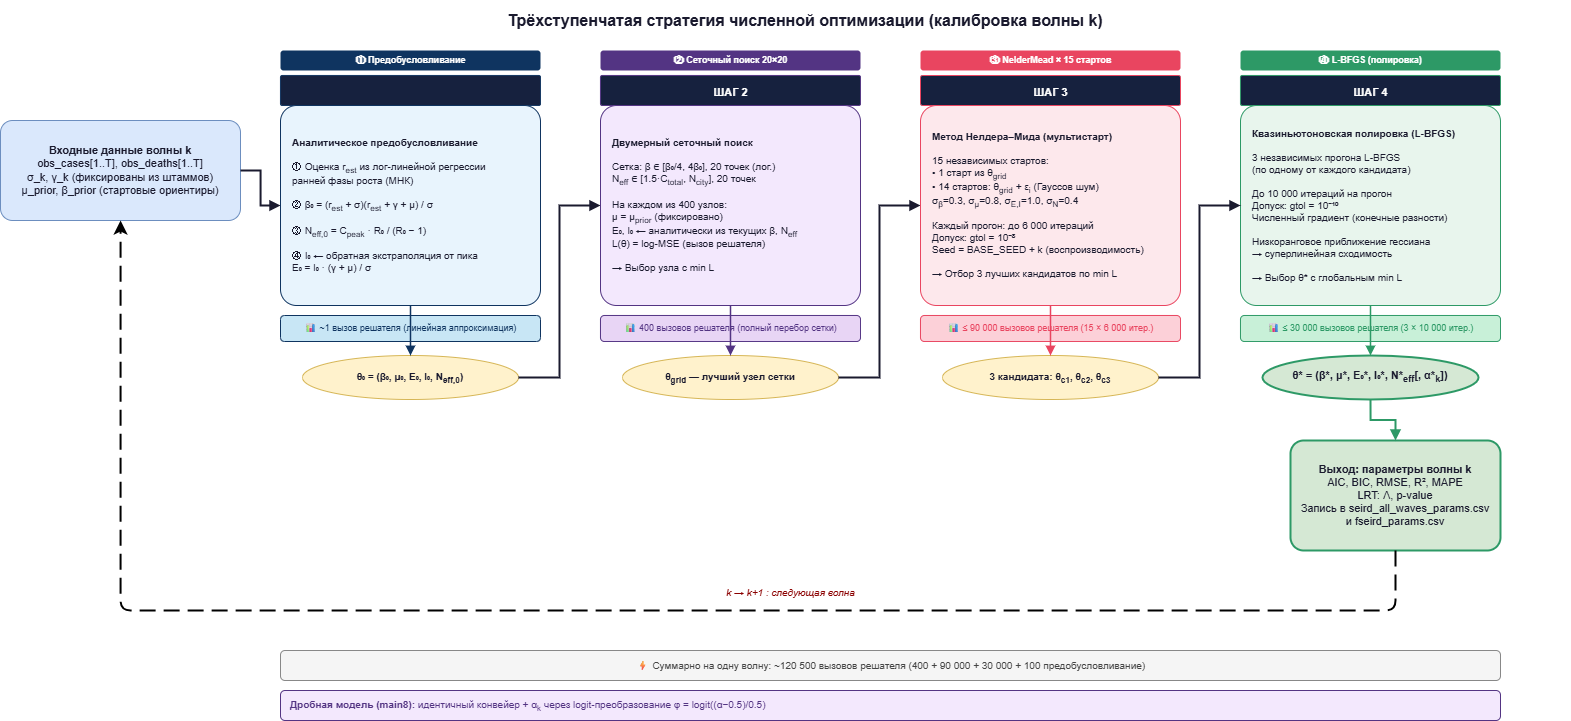

The diagram above was exported from draw.io. Its source (the exported page's mxGraphModel, read from the mxfile embedded in the PNG):
<mxGraphModel dx="1445" dy="2410" grid="1" gridSize="10" guides="1" tooltips="1" connect="1" arrows="1" fold="1" page="1" pageScale="1" pageWidth="1654" pageHeight="1169" math="1" shadow="0">
  <root>
    <mxCell id="0" />
    <mxCell id="1" parent="0" />
    <mxCell id="title" value="Трёхступенчатая стратегия численной оптимизации (калибровка волны k)" style="text;html=1;strokeColor=none;fillColor=none;align=center;verticalAlign=middle;whiteSpace=wrap;rounded=0;fontSize=16;fontStyle=1;fontColor=#1a1a2e;" parent="1" vertex="1">
      <mxGeometry x="100" y="-10" width="1530" height="40" as="geometry" />
    </mxCell>
    <mxCell id="input" value="&lt;b&gt;Входные данные волны k&lt;/b&gt;&lt;br/&gt;obs_cases[1..T], obs_deaths[1..T]&lt;br/&gt;σ_k, γ_k (фиксированы из штаммов)&lt;br/&gt;μ_prior, β_prior (стартовые ориентиры)" style="rounded=1;whiteSpace=wrap;html=1;fillColor=#dae8fc;strokeColor=#6c8ebf;fontSize=11;fontColor=#1a1a2e;arcSize=12;align=center;verticalAlign=middle;" parent="1" vertex="1">
      <mxGeometry x="60" y="110" width="240" height="100" as="geometry" />
    </mxCell>
    <mxCell id="arrow_in_1" style="edgeStyle=orthogonalEdgeStyle;rounded=0;orthogonalLoop=1;jettySize=auto;exitX=1;exitY=0.5;exitDx=0;exitDy=0;entryX=0;entryY=0.5;entryDx=0;entryDy=0;strokeColor=#1a1a2e;strokeWidth=2;endArrow=block;endFill=1;" parent="1" source="input" target="step1_box" edge="1">
      <mxGeometry relative="1" as="geometry" />
    </mxCell>
    <mxCell id="step1_header" value="ШАГ 1" style="text;html=1;strokeColor=none;fillColor=none;align=center;verticalAlign=middle;fontSize=11;fontStyle=1;fontColor=#ffffff;" parent="1" vertex="1">
      <mxGeometry x="350" y="70" width="240" height="24" as="geometry" />
    </mxCell>
    <mxCell id="step1_bg" value="" style="rounded=1;whiteSpace=wrap;html=1;fillColor=#16213e;strokeColor=#0f3460;arcSize=6;" parent="1" vertex="1">
      <mxGeometry x="340" y="65" width="260" height="30" as="geometry" />
    </mxCell>
    <mxCell id="step1_box" value="&lt;b&gt;Аналитическое предобусловливание&lt;/b&gt;&lt;br/&gt;&lt;br/&gt;① Оценка r&lt;sub&gt;est&lt;/sub&gt; из лог-линейной регрессии&lt;br/&gt;    ранней фазы роста (МНК)&lt;br/&gt;&lt;br/&gt;② β₀ = (r&lt;sub&gt;est&lt;/sub&gt; + σ)(r&lt;sub&gt;est&lt;/sub&gt; + γ + μ) / σ&lt;br/&gt;&lt;br/&gt;③ N&lt;sub&gt;eff,0&lt;/sub&gt; = C&lt;sub&gt;peak&lt;/sub&gt; · R₀ / (R₀ − 1)&lt;br/&gt;&lt;br/&gt;④ I₀ ← обратная экстраполяция от пика&lt;br/&gt;   E₀ = I₀ · (γ + μ) / σ" style="rounded=1;whiteSpace=wrap;html=1;fillColor=#e8f4fd;strokeColor=#0f3460;fontSize=10;fontColor=#1a1a2e;arcSize=8;align=left;verticalAlign=middle;spacingLeft=10;spacingRight=6;spacingTop=4;spacingBottom=4;" parent="1" vertex="1">
      <mxGeometry x="340" y="95" width="260" height="200" as="geometry" />
    </mxCell>
    <mxCell id="step1_cost" value="📊 ~1 вызов решателя (линейная аппроксимация)" style="text;html=1;strokeColor=#0f3460;fillColor=#c8e6f5;align=center;verticalAlign=middle;fontSize=9;rounded=1;fontColor=#0f3460;" parent="1" vertex="1">
      <mxGeometry x="340" y="305" width="260" height="26" as="geometry" />
    </mxCell>
    <mxCell id="step1_out" value="θ₀ = (β₀, μ₀, E₀, I₀, N&lt;sub&gt;eff,0&lt;/sub&gt;)" style="ellipse;whiteSpace=wrap;html=1;fillColor=#fff2cc;strokeColor=#d6b656;fontSize=10;fontStyle=1;fontColor=#1a1a2e;" parent="1" vertex="1">
      <mxGeometry x="362" y="345" width="216" height="44" as="geometry" />
    </mxCell>
    <mxCell id="a1_out" style="edgeStyle=orthogonalEdgeStyle;rounded=0;strokeColor=#0f3460;strokeWidth=1.5;endArrow=block;endFill=1;" parent="1" source="step1_box" target="step1_out" edge="1">
      <mxGeometry relative="1" as="geometry" />
    </mxCell>
    <mxCell id="arrow_1_2" style="edgeStyle=orthogonalEdgeStyle;rounded=0;strokeColor=#1a1a2e;strokeWidth=2;endArrow=block;endFill=1;exitX=1;exitY=0.5;exitDx=0;exitDy=0;entryX=0;entryY=0.5;entryDx=0;entryDy=0;" parent="1" source="step1_out" target="step2_box" edge="1">
      <mxGeometry relative="1" as="geometry" />
    </mxCell>
    <mxCell id="step2_bg" value="" style="rounded=1;whiteSpace=wrap;html=1;fillColor=#16213e;strokeColor=#533483;arcSize=6;" parent="1" vertex="1">
      <mxGeometry x="660" y="65" width="260" height="30" as="geometry" />
    </mxCell>
    <mxCell id="step2_header" value="ШАГ 2" style="text;html=1;strokeColor=none;fillColor=none;align=center;verticalAlign=middle;fontSize=11;fontStyle=1;fontColor=#ffffff;" parent="1" vertex="1">
      <mxGeometry x="670" y="70" width="240" height="24" as="geometry" />
    </mxCell>
    <mxCell id="step2_box" value="&lt;b&gt;Двумерный сеточный поиск&lt;/b&gt;&lt;br/&gt;&lt;br/&gt;Сетка: β ∈ [β₀/4, 4β₀], 20 точек (лог.)&lt;br/&gt;       N&lt;sub&gt;eff&lt;/sub&gt; ∈ [1.5·C&lt;sub&gt;total&lt;/sub&gt;, N&lt;sub&gt;city&lt;/sub&gt;], 20 точек&lt;br/&gt;&lt;br/&gt;На каждом из 400 узлов:&lt;br/&gt;  μ = μ&lt;sub&gt;prior&lt;/sub&gt; (фиксировано)&lt;br/&gt;  E₀, I₀ ← аналитически из текущих β, N&lt;sub&gt;eff&lt;/sub&gt;&lt;br/&gt;  L(θ) = log-MSE (вызов решателя)&lt;br/&gt;&lt;br/&gt;→ Выбор узла с min L" style="rounded=1;whiteSpace=wrap;html=1;fillColor=#f3e8fd;strokeColor=#533483;fontSize=10;fontColor=#1a1a2e;arcSize=8;align=left;verticalAlign=middle;spacingLeft=10;spacingRight=6;" parent="1" vertex="1">
      <mxGeometry x="660" y="95" width="260" height="200" as="geometry" />
    </mxCell>
    <mxCell id="step2_cost" value="📊 400 вызовов решателя (полный перебор сетки)" style="text;html=1;strokeColor=#533483;fillColor=#e8d5f5;align=center;verticalAlign=middle;fontSize=9;rounded=1;fontColor=#533483;" parent="1" vertex="1">
      <mxGeometry x="660" y="305" width="260" height="26" as="geometry" />
    </mxCell>
    <mxCell id="step2_out" value="θ&lt;sub&gt;grid&lt;/sub&gt; — лучший узел сетки" style="ellipse;whiteSpace=wrap;html=1;fillColor=#fff2cc;strokeColor=#d6b656;fontSize=10;fontStyle=1;fontColor=#1a1a2e;" parent="1" vertex="1">
      <mxGeometry x="682" y="345" width="216" height="44" as="geometry" />
    </mxCell>
    <mxCell id="a2_out" style="edgeStyle=orthogonalEdgeStyle;rounded=0;strokeColor=#533483;strokeWidth=1.5;endArrow=block;endFill=1;" parent="1" source="step2_box" target="step2_out" edge="1">
      <mxGeometry relative="1" as="geometry" />
    </mxCell>
    <mxCell id="arrow_2_3" style="edgeStyle=orthogonalEdgeStyle;rounded=0;strokeColor=#1a1a2e;strokeWidth=2;endArrow=block;endFill=1;exitX=1;exitY=0.5;exitDx=0;exitDy=0;entryX=0;entryY=0.5;entryDx=0;entryDy=0;" parent="1" source="step2_out" target="step3_box" edge="1">
      <mxGeometry relative="1" as="geometry" />
    </mxCell>
    <mxCell id="step3_bg" value="" style="rounded=1;whiteSpace=wrap;html=1;fillColor=#16213e;strokeColor=#e94560;arcSize=6;" parent="1" vertex="1">
      <mxGeometry x="980" y="65" width="260" height="30" as="geometry" />
    </mxCell>
    <mxCell id="step3_header" value="ШАГ 3" style="text;html=1;strokeColor=none;fillColor=none;align=center;verticalAlign=middle;fontSize=11;fontStyle=1;fontColor=#ffffff;" parent="1" vertex="1">
      <mxGeometry x="990" y="70" width="240" height="24" as="geometry" />
    </mxCell>
    <mxCell id="step3_box" value="&lt;b&gt;Метод Нелдера–Мида (мультистарт)&lt;/b&gt;&lt;br/&gt;&lt;br/&gt;15 независимых стартов:&lt;br/&gt;  • 1 старт из θ&lt;sub&gt;grid&lt;/sub&gt;&lt;br/&gt;  • 14 стартов: θ&lt;sub&gt;grid&lt;/sub&gt; + ε&lt;sub&gt;i&lt;/sub&gt; (Гауссов шум)&lt;br/&gt;    σ&lt;sub&gt;β&lt;/sub&gt;=0.3, σ&lt;sub&gt;μ&lt;/sub&gt;=0.8, σ&lt;sub&gt;E,I&lt;/sub&gt;=1.0, σ&lt;sub&gt;N&lt;/sub&gt;=0.4&lt;br/&gt;&lt;br/&gt;Каждый прогон: до 6 000 итераций&lt;br/&gt;Допуск: gtol = 10⁻⁸&lt;br/&gt;Seed = BASE_SEED + k (воспроизводимость)&lt;br/&gt;&lt;br/&gt;→ Отбор 3 лучших кандидатов по min L" style="rounded=1;whiteSpace=wrap;html=1;fillColor=#fde8ec;strokeColor=#e94560;fontSize=10;fontColor=#1a1a2e;arcSize=8;align=left;verticalAlign=middle;spacingLeft=10;spacingRight=6;" parent="1" vertex="1">
      <mxGeometry x="980" y="95" width="260" height="200" as="geometry" />
    </mxCell>
    <mxCell id="step3_cost" value="📊 ≤ 90 000 вызовов решателя (15 × 6 000 итер.)" style="text;html=1;strokeColor=#e94560;fillColor=#fcd0d8;align=center;verticalAlign=middle;fontSize=9;rounded=1;fontColor=#e94560;" parent="1" vertex="1">
      <mxGeometry x="980" y="305" width="260" height="26" as="geometry" />
    </mxCell>
    <mxCell id="step3_out" value="3 кандидата: θ&lt;sub&gt;c1&lt;/sub&gt;, θ&lt;sub&gt;c2&lt;/sub&gt;, θ&lt;sub&gt;c3&lt;/sub&gt;" style="ellipse;whiteSpace=wrap;html=1;fillColor=#fff2cc;strokeColor=#d6b656;fontSize=10;fontStyle=1;fontColor=#1a1a2e;" parent="1" vertex="1">
      <mxGeometry x="1002" y="345" width="216" height="44" as="geometry" />
    </mxCell>
    <mxCell id="a3_out" style="edgeStyle=orthogonalEdgeStyle;rounded=0;strokeColor=#e94560;strokeWidth=1.5;endArrow=block;endFill=1;" parent="1" source="step3_box" target="step3_out" edge="1">
      <mxGeometry relative="1" as="geometry" />
    </mxCell>
    <mxCell id="arrow_3_4" style="edgeStyle=orthogonalEdgeStyle;rounded=0;strokeColor=#1a1a2e;strokeWidth=2;endArrow=block;endFill=1;exitX=1;exitY=0.5;exitDx=0;exitDy=0;entryX=0;entryY=0.5;entryDx=0;entryDy=0;" parent="1" source="step3_out" target="step4_box" edge="1">
      <mxGeometry relative="1" as="geometry" />
    </mxCell>
    <mxCell id="step4_bg" value="" style="rounded=1;whiteSpace=wrap;html=1;fillColor=#16213e;strokeColor=#2d9966;arcSize=6;" parent="1" vertex="1">
      <mxGeometry x="1300" y="65" width="260" height="30" as="geometry" />
    </mxCell>
    <mxCell id="step4_header" value="ШАГ 4" style="text;html=1;strokeColor=none;fillColor=none;align=center;verticalAlign=middle;fontSize=11;fontStyle=1;fontColor=#ffffff;" parent="1" vertex="1">
      <mxGeometry x="1310" y="70" width="240" height="24" as="geometry" />
    </mxCell>
    <mxCell id="step4_box" value="&lt;b&gt;Квазиньютоновская полировка (L-BFGS)&lt;/b&gt;&lt;br/&gt;&lt;br/&gt;3 независимых прогона L-BFGS&lt;br/&gt;(по одному от каждого кандидата)&lt;br/&gt;&lt;br/&gt;До 10 000 итераций на прогон&lt;br/&gt;Допуск: gtol = 10⁻¹⁰&lt;br/&gt;Численный градиент (конечные разности)&lt;br/&gt;&lt;br/&gt;Низкоранговое приближение гессиана&lt;br/&gt;→ суперлинейная сходимость&lt;br/&gt;&lt;br/&gt;→ Выбор θ* с глобальным min L" style="rounded=1;whiteSpace=wrap;html=1;fillColor=#e8f5ed;strokeColor=#2d9966;fontSize=10;fontColor=#1a1a2e;arcSize=8;align=left;verticalAlign=middle;spacingLeft=10;spacingRight=6;" parent="1" vertex="1">
      <mxGeometry x="1300" y="95" width="260" height="200" as="geometry" />
    </mxCell>
    <mxCell id="step4_cost" value="📊 ≤ 30 000 вызовов решателя (3 × 10 000 итер.)" style="text;html=1;strokeColor=#2d9966;fillColor=#c8f0d8;align=center;verticalAlign=middle;fontSize=9;rounded=1;fontColor=#2d9966;" parent="1" vertex="1">
      <mxGeometry x="1300" y="305" width="260" height="26" as="geometry" />
    </mxCell>
    <mxCell id="step4_out" value="θ* = (β*, μ*, E₀*, I₀*, N*&lt;sub&gt;eff&lt;/sub&gt;[, α*&lt;sub&gt;k&lt;/sub&gt;])" style="ellipse;whiteSpace=wrap;html=1;fillColor=#d5e8d4;strokeColor=#2d9966;fontSize=11;fontStyle=1;fontColor=#1a1a2e;strokeWidth=2;" parent="1" vertex="1">
      <mxGeometry x="1322" y="345" width="216" height="44" as="geometry" />
    </mxCell>
    <mxCell id="a4_out" style="edgeStyle=orthogonalEdgeStyle;rounded=0;strokeColor=#2d9966;strokeWidth=1.5;endArrow=block;endFill=1;" parent="1" source="step4_box" target="step4_out" edge="1">
      <mxGeometry relative="1" as="geometry" />
    </mxCell>
    <mxCell id="output" value="&lt;b&gt;Выход: параметры волны k&lt;/b&gt;&lt;br/&gt;AIC, BIC, RMSE, R², MAPE&lt;br/&gt;LRT: Λ, p-value&lt;br/&gt;Запись в seird_all_waves_params.csv&lt;br/&gt;и fseird_params.csv" style="rounded=1;whiteSpace=wrap;html=1;fillColor=#d5e8d4;strokeColor=#2d9966;fontSize=11;fontColor=#1a1a2e;arcSize=12;strokeWidth=2;" parent="1" vertex="1">
      <mxGeometry x="1350" y="430" width="210" height="110" as="geometry" />
    </mxCell>
    <mxCell id="arrow_out" style="edgeStyle=orthogonalEdgeStyle;rounded=0;strokeColor=#2d9966;strokeWidth=2;endArrow=block;endFill=1;" parent="1" source="step4_out" target="output" edge="1">
      <mxGeometry relative="1" as="geometry" />
    </mxCell>
    <mxCell id="feedback_label" value="k → k+1 : следующая волна" style="text;html=1;strokeColor=none;fillColor=none;align=center;verticalAlign=middle;fontSize=10;fontStyle=2;fontColor=#8b0000;" parent="1" vertex="1">
      <mxGeometry x="580" y="570" width="540" height="24" as="geometry" />
    </mxCell>
    <mxCell id="feedback_arrow" style="edgeStyle=orthogonalEdgeStyle;rounded=1;orthogonalLoop=1;jettySize=auto;              exitX=0.5;exitY=1;exitDx=0;exitDy=0;              entryX=0.5;entryY=1;entryDx=0;entryDy=0;              strokeColor=#8b0000;strokeWidth=2;dashed=1;dashPattern=8 4;              endArrow=block;endFill=1;endSize=8;              startArrow=none;" parent="1" source="output" target="input" edge="1">
      <mxGeometry relative="1" as="geometry">
        <Array as="points">
          <mxPoint x="1455" y="600" />
          <mxPoint x="180" y="600" />
        </Array>
      </mxGeometry>
    </mxCell>
    <mxCell id="total_cost" value="⚡ Суммарно на одну волну: ~120 500 вызовов решателя (400 + 90 000 + 30 000 + 100 предобусловливание)" style="text;html=1;strokeColor=#888888;fillColor=#f5f5f5;align=center;verticalAlign=middle;fontSize=10;rounded=1;fontColor=#444444;strokeWidth=1;" parent="1" vertex="1">
      <mxGeometry x="340" y="640" width="1220" height="30" as="geometry" />
    </mxCell>
    <mxCell id="frac_note" value="&lt;b&gt;Дробная модель (main8):&lt;/b&gt; идентичный конвейер + α&lt;sub&gt;k&lt;/sub&gt; через logit-преобразование φ = logit((α−0.5)/0.5)" style="text;html=1;strokeColor=#533483;fillColor=#f3e8fd;align=left;verticalAlign=middle;fontSize=10;rounded=1;fontColor=#533483;spacingLeft=8;" parent="1" vertex="1">
      <mxGeometry x="340" y="680" width="1220" height="30" as="geometry" />
    </mxCell>
    <mxCell id="lbl1" value="① Предобусловливание" style="text;html=1;strokeColor=none;fillColor=#0f3460;align=center;verticalAlign=middle;fontSize=9;fontStyle=1;fontColor=#ffffff;rounded=1;" parent="1" vertex="1">
      <mxGeometry x="340" y="40" width="260" height="20" as="geometry" />
    </mxCell>
    <mxCell id="lbl2" value="② Сеточный поиск 20×20" style="text;html=1;strokeColor=none;fillColor=#533483;align=center;verticalAlign=middle;fontSize=9;fontStyle=1;fontColor=#ffffff;rounded=1;" parent="1" vertex="1">
      <mxGeometry x="660" y="40" width="260" height="20" as="geometry" />
    </mxCell>
    <mxCell id="lbl3" value="③ NelderMead × 15 стартов" style="text;html=1;strokeColor=none;fillColor=#e94560;align=center;verticalAlign=middle;fontSize=9;fontStyle=1;fontColor=#ffffff;rounded=1;" parent="1" vertex="1">
      <mxGeometry x="980" y="40" width="260" height="20" as="geometry" />
    </mxCell>
    <mxCell id="lbl4" value="④ L-BFGS (полировка)" style="text;html=1;strokeColor=none;fillColor=#2d9966;align=center;verticalAlign=middle;fontSize=9;fontStyle=1;fontColor=#ffffff;rounded=1;" parent="1" vertex="1">
      <mxGeometry x="1300" y="40" width="260" height="20" as="geometry" />
    </mxCell>
  </root>
</mxGraphModel>